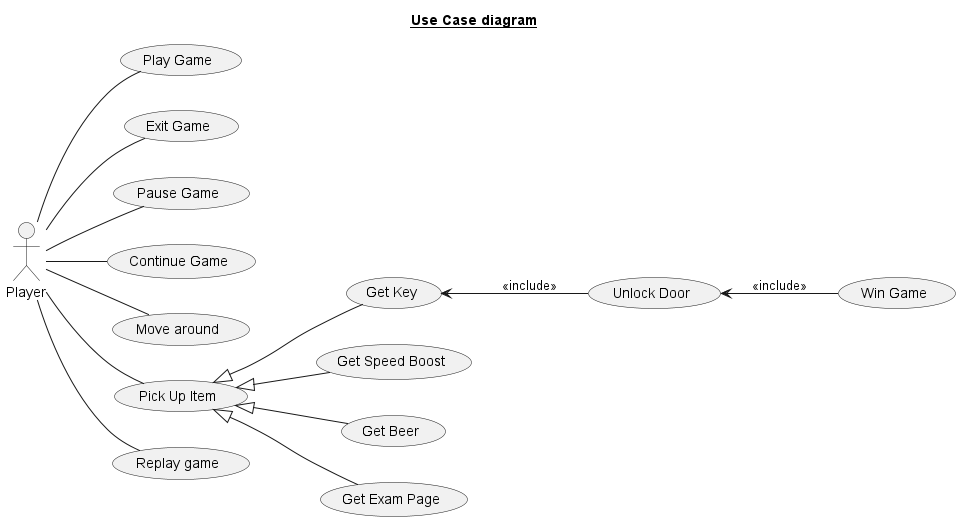

The diagram above was rendered by PlantUML. Its source (embedded in the PNG):
@startuml useCaseDiagram

title __Use Case diagram__

left to right direction

actor Player

"Play Game" as (PlayGame)
"Exit Game" as (ExitGame)
"Pause Game" as (PauseGame)
"Continue Game" as (ContinueGame)

"Move around" as (MoveAround)
"Pick Up Item" as (PickUpItem)

"Get Key" as (GetKey)
"Get Speed Boost" as (GetSpeedBoost)
"Get Beer" as (GetBeer)
"Get Exam Page" as (GetExamPage)

"Unlock Door" as (UnlockDoor)

"Replay game" as (ReplayGame)
"Win Game" as (WinGame)

Player -- (PlayGame)
Player -- (ExitGame)
Player -- (PauseGame)
Player -- (ContinueGame)
Player -- (MoveAround)
Player -- (PickUpItem)
Player -- (ReplayGame)

(PickUpItem) <|-- (GetKey) 
(PickUpItem) <|-- (GetSpeedBoost) 
(PickUpItem) <|-- (GetBeer) 
(PickUpItem) <|-- (GetExamPage) 


(GetKey) <-- (UnlockDoor) :<<include>>
(UnlockDoor) <-- (WinGame) :<<include>>

@enduml